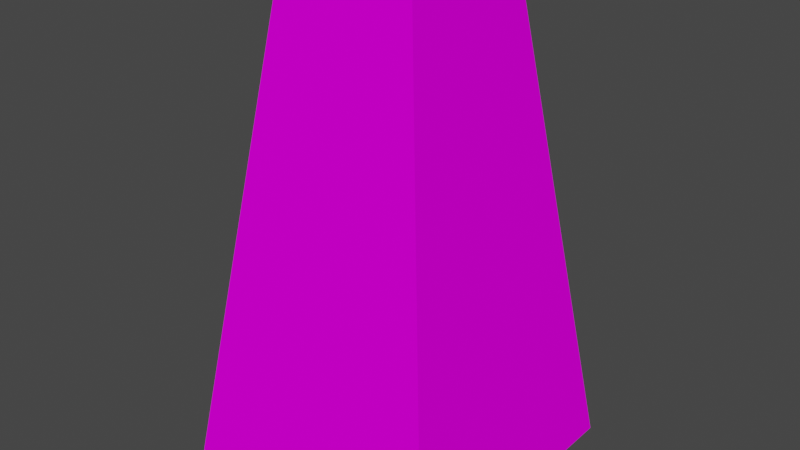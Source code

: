 # Source: medium_to_small.blend  (saved by Blender 2.81.16; exported with 4.5.12 LTS)
import bpy
from mathutils import Matrix  # noqa: F401  (used for matrix-valued properties, if any)

bpy.ops.wm.read_factory_settings(use_empty=True)
scene = bpy.context.scene
scene.name = 'Scene'

# ---- collections
col_collection = bpy.data.collections.new('Collection'); scene.collection.children.link(col_collection)

# ---- images (referenced by path relative to the original .blend; pixels are not part of the script)
import os
ASSET_DIR = os.environ.get("B2B_ASSET_DIR", "")  # directory of the original .blend (textures are referenced by path, not embedded)
HERE = os.path.dirname(os.path.abspath(__file__))  # packed textures are extracted next to this script under _unpacked/

def load_image(name, relpath, width, height, colorspace="sRGB"):
    """Load a texture the original file referenced (path relative to the .blend, or extracted next to this script)."""
    p = next((c for c in (os.path.join(HERE, relpath), os.path.join(ASSET_DIR, relpath)) if relpath and os.path.exists(c)), "")
    if p:
        img = bpy.data.images.load(p, check_existing=True)
        img.name = name
    else:  # same state as the original file: an image datablock whose file is absent (Cycles renders it pink)
        img = bpy.data.images.new(name, width, height)
        img.source = "FILE"
        img.filepath = "//" + (relpath or name)
    img.colorspace_settings.name = colorspace
    return img
img_default_tree_png = load_image('default_tree.png', 'default_tree.png', 1024, 1024, 'sRGB')

# ---- materials (node trees are filled in below, after node groups)
mat_material = bpy.data.materials.new('Material')
mat_material.use_transparent_shadow = False

# ---- material node trees
mat_material.use_nodes = True; mat_material.node_tree.nodes.clear()
_N = mat_material.node_tree.nodes; _L = mat_material.node_tree.links
n0 = _N.new('ShaderNodeOutputMaterial'); n0.name = 'Material Output'; n0.location = (300, 300)
n1 = _N.new('ShaderNodeBsdfPrincipled'); n1.name = 'Principled BSDF'; n1.location = (10, 300)
n1.distribution = 'GGX'
n1.subsurface_method = 'BURLEY'
n1.inputs[3].default_value = 1.45
n1.inputs[13].default_value = 0.0
n1.inputs[27].default_value = (0.0, 0.0, 0.0, 1.0)
n1.inputs[28].default_value = 1.0
n2 = _N.new('ShaderNodeTexImage'); n2.name = 'Image Texture'; n2.location = (-280, 280)
n2.image = img_default_tree_png
n2.interpolation = 'Closest'
_L.new(n1.outputs[0], n0.inputs[0])
_L.new(n2.outputs[0], n1.inputs[0])
n0.is_active_output = True

# ---- world
world_world = bpy.data.worlds.new('World'); scene.world = world_world
world_world.use_nodes = True; world_world.node_tree.nodes.clear()
_N = world_world.node_tree.nodes; _L = world_world.node_tree.links
n0 = _N.new('ShaderNodeOutputWorld'); n0.name = 'World Output'; n0.location = (300, 300)
n1 = _N.new('ShaderNodeBackground'); n1.name = 'Background'; n1.location = (10, 300)
n1.inputs[0].default_value = (0.05088, 0.05088, 0.05088, 1.0)
_L.new(n1.outputs[0], n0.inputs[0])
n0.is_active_output = True
world_world.color = (0.05088, 0.05088, 0.05088)
world_world.use_sun_shadow = False
world_world.sun_shadow_jitter_overblur = 0.0

# ---- meshes
me_plane = bpy.data.meshes.new('Plane')
me_plane.from_pydata([(-0.125, -0.125, 0.125), (0.125, -0.125, 0.125), (-0.125, 0.125, 0.125), (0.125, 0.125, 0.125), (-0.25, -0.25, -0.75), (0.25, -0.25, -0.75), (-0.25, 0.25, -0.75), (0.25, 0.25, -0.75)], [], [(0, 4, 5, 1), (3, 7, 6, 2), (2, 6, 4, 0), (1, 5, 7, 3), (0, 1, 3, 2)])
_uv = me_plane.uv_layers.new(name='UVMap')
_uv.uv.foreach_set('vector', [0.375, 0.625, 0.25, -0.25, 0.75, -0.25, 0.625, 0.625, 0.375, 0.625, 0.25, -0.25, 0.75, -0.25, 0.625, 0.625, 0.375, 0.625, 0.25, -0.25, 0.75, -0.25, 0.625, 0.625, 0.375, 0.625, 0.25, -0.25, 0.75, -0.25, 0.625, 0.625, 0.6249, 0.3751, 0.6249, 0.6249, 0.3751, 0.6249, 0.3751, 0.3751])
me_plane.materials.append(mat_material)
me_plane.materials.append(None)
me_plane.use_remesh_fix_poles = True
me_plane.use_remesh_preserve_attributes = False
me_plane.use_mirror_vertex_groups = False
me_plane.update()

# ---- objects
ob_plane = bpy.data.objects.new('Plane', me_plane)

# ---- transforms, parenting, visibility, modifiers, constraints
ob_plane.location = (0.0, 0.0, 0.0)
ob_plane.lineart.crease_threshold = 0.0

# ---- collection membership
scene.collection.objects.link(ob_plane)

# ---- scene / render settings (as saved in the file)
scene.frame_start = 1; scene.frame_end = 250; scene.frame_set(1)
scene.render.engine = 'BLENDER_EEVEE_NEXT'
scene.cycles.use_denoising = False
scene.cycles.samples = 128
scene.cycles.sampling_pattern = 'TABULATED_SOBOL'
scene.cycles.use_adaptive_sampling = False
scene.cycles.use_light_tree = False
scene.view_settings.view_transform = 'Filmic'
bpy.context.view_layer.update()

# ---- added for rendering (the .blend has no active camera and no usable light): camera, sun
cam_auto = bpy.data.cameras.new('AutoCamera')
cam_auto.lens = 50.0
cam_auto.sensor_width = 36.0
cam_auto.clip_end = 1000.0
ob_auto_camera = bpy.data.objects.new('AutoCamera', cam_auto)
scene.collection.objects.link(ob_auto_camera)
ob_auto_camera.location = (1.04088, -1.24905, 0.520202)
ob_auto_camera.rotation_euler = (1.09748, -7.21219e-08, 0.694738)
scene.camera = ob_auto_camera
light_auto_sun = bpy.data.lights.new('AutoSun', 'SUN')
light_auto_sun.energy = 3.0
light_auto_sun.angle = 0.0523599
ob_auto_sun = bpy.data.objects.new('AutoSun', light_auto_sun)
scene.collection.objects.link(ob_auto_sun)
ob_auto_sun.rotation_euler = (0.872665, 0.174533, 0.523599)
bpy.context.view_layer.update()
